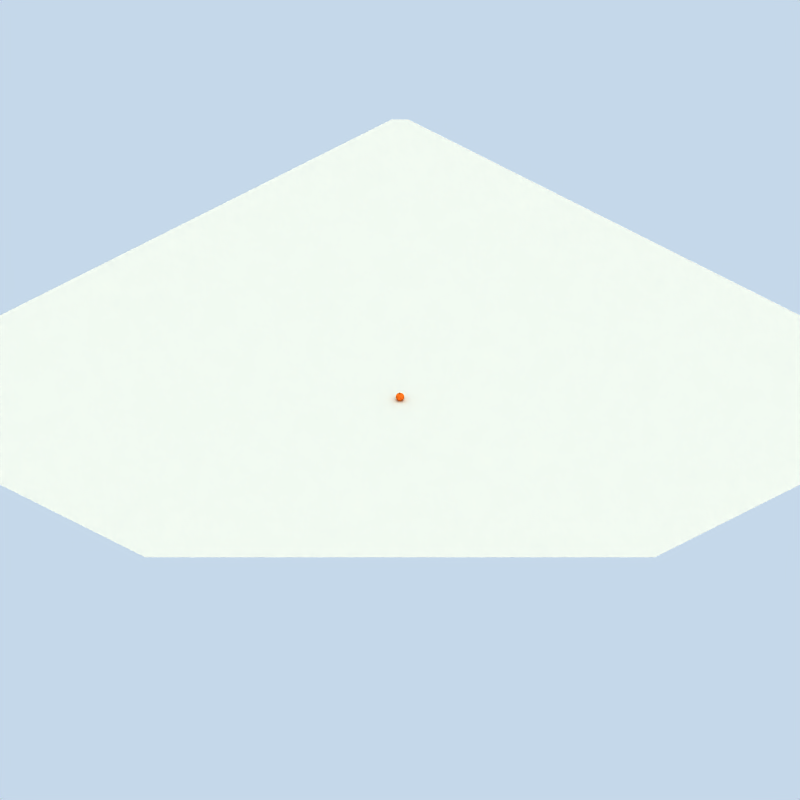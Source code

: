 # Source: pumpkin.blend  (saved by Blender 2.57.0; exported with 4.5.12 LTS)
import bpy
from mathutils import Matrix  # noqa: F401  (used for matrix-valued properties, if any)

bpy.ops.wm.read_factory_settings(use_empty=True)
scene = bpy.context.scene
scene.name = 'Scene'

# ---- collections
col_collection_1 = bpy.data.collections.new('Collection 1'); scene.collection.children.link(col_collection_1)

# ---- materials (node trees are filled in below, after node groups)
mat_pumpkinorange = bpy.data.materials.new('pumpkinOrange')
mat_pumpkinorange.alpha_threshold = 0.0
mat_pumpkinorange.diffuse_color = (0.8902, 0.3906, 0.1121, 1.0)
mat_pumpkinorange.specular_color = (0.96, 0.6651, 0.4504)
mat_pumpkinorange.roughness = 0.5
mat_pumpkinorange.specular_intensity = 0.1987
mat_pumpkinorange.line_color = (0.0, 0.0, 0.0, 1.0)
mat_stalktrunk = bpy.data.materials.new('stalkTrunk')
mat_stalktrunk.alpha_threshold = 0.0
mat_stalktrunk.diffuse_color = (0.298, 0.298, 0.1647, 1.0)
mat_stalktrunk.roughness = 0.5
mat_stalktrunk.specular_intensity = 0.1923
mat_stalktrunk.line_color = (0.0, 0.0, 0.0, 1.0)
mat_material_001 = bpy.data.materials.new('Material.001')
mat_material_001.alpha_threshold = 0.0
mat_material_001.roughness = 0.5
mat_material_001.specular_intensity = 0.0
mat_material_001.line_color = (0.0, 0.0, 0.0, 1.0)

# ---- material node trees

# ---- world
world_world = bpy.data.worlds.new('World'); scene.world = world_world
world_world.color = (0.7742, 0.8472, 0.9176)
world_world.use_sun_shadow = False
world_world.sun_shadow_jitter_overblur = 0.0
world_world.cycles.sampling_method = 'MANUAL'
world_world.cycles.sample_map_resolution = 256
world_world.light_settings.distance = 1.0

# ---- cameras
cam_camera = bpy.data.cameras.new('Camera')
cam_camera.type = 'ORTHO'
cam_camera.passepartout_alpha = 0.2
cam_camera.clip_end = 100.0
cam_camera.lens = 35.0
cam_camera.ortho_scale = 105.4
cam_camera.show_passepartout = False
cam_camera.show_safe_areas = True
cam_camera.dof.focus_distance = 0.0
cam_camera.dof.aperture_fstop = 128.0

# ---- lights
light_arealight_001 = bpy.data.lights.new('AreaLight.001', 'AREA')
light_arealight_001.color = (1.0, 0.9118, 0.8941)
light_arealight_001.transmission_factor = 0.0
light_arealight_001.energy = 31.42
light_arealight_001.shadow_buffer_clip_start = 0.5
light_arealight_001.shadow_soft_size = 2.841
light_arealight_001.shadow_maximum_resolution = 0.006
light_arealight_001.use_absolute_resolution = True
light_arealight_001.size = 2.841
light_arealight_001.size_y = 1.0
light_arealight_001.cycles.use_multiple_importance_sampling = False
light_sun = bpy.data.lights.new('Sun', 'SUN')
light_sun.color = (1.0, 0.9218, 0.651)
light_sun.transmission_factor = 0.0
light_sun.angle = 3.111
light_sun.energy = 1.4
light_sun.shadow_buffer_clip_start = 0.5
light_sun.shadow_soft_size = 65.0
light_sun.shadow_cascade_max_distance = 1000.0
light_sun.cycles.use_multiple_importance_sampling = False
light_arealight = bpy.data.lights.new('AreaLight', 'AREA')
light_arealight.color = (1.0, 0.9118, 0.8941)
light_arealight.transmission_factor = 0.0
light_arealight.energy = 31.42
light_arealight.shadow_buffer_clip_start = 0.5
light_arealight.shadow_soft_size = 2.841
light_arealight.shadow_maximum_resolution = 0.006
light_arealight.use_absolute_resolution = True
light_arealight.size = 2.841
light_arealight.size_y = 1.0
light_arealight.cycles.use_multiple_importance_sampling = False

# ---- meshes
me_sphere_001 = bpy.data.meshes.new('Sphere.001')
me_sphere_001.from_pydata([(-9.869e-08, -2.383e-07, 0.2155), (0.0, 0.0, 1.58), (1.679e-08, -0.1758, 1.687), (4.943e-08, -0.3627, 1.725), (1.459e-07, -0.5439, 1.695), (2.968e-08, -0.7043, 1.602), (1.043e-07, -0.8315, 1.457), (1.49e-08, -0.9239, 1.284), (2.682e-07, -0.9808, 1.097), (4.47e-07, -1.0, 0.9016), (2.682e-07, -0.9808, 0.7065), (8.941e-08, -0.9239, 0.5189), (1.043e-07, -0.8315, 0.346), (2.968e-08, -0.7043, 0.1933), (8.753e-08, -0.5439, 0.06655), (2.118e-08, -0.3627, -0.02112), (2.686e-08, -0.1758, 0.02069), (0.0343, -0.1724, 0.02069), (0.07075, -0.3557, -0.02112), (0.1061, -0.5335, 0.06655), (0.1374, -0.6907, 0.1933), (0.1622, -0.8155, 0.346), (0.1802, -0.9061, 0.5189), (0.1913, -0.9619, 0.7065), (0.1951, -0.9808, 0.9016), (0.1913, -0.9619, 1.097), (0.1802, -0.9061, 1.284), (0.1622, -0.8155, 1.457), (0.1374, -0.6907, 1.602), (0.1061, -0.5335, 1.695), (0.07075, -0.3557, 1.725), (0.0343, -0.1724, 1.687), (0.06728, -0.1624, 1.687), (0.1388, -0.3351, 1.725), (0.2082, -0.5025, 1.695), (0.2695, -0.6507, 1.602), (0.3182, -0.7682, 1.457), (0.3536, -0.8536, 1.284), (0.3753, -0.9061, 1.097), (0.3827, -0.9239, 0.9016), (0.3753, -0.9061, 0.7065), (0.3536, -0.8536, 0.5189), (0.3182, -0.7682, 0.346), (0.2695, -0.6507, 0.1933), (0.2082, -0.5025, 0.06655), (0.1388, -0.3351, -0.02112), (0.06728, -0.1624, 0.02069), (0.09768, -0.1462, 0.02069), (0.2015, -0.3015, -0.02112), (0.3022, -0.4523, 0.06655), (0.3913, -0.5856, 0.1933), (0.4619, -0.6913, 0.346), (0.5133, -0.7682, 0.5189), (0.5449, -0.8155, 0.7065), (0.5556, -0.8315, 0.9016), (0.5449, -0.8155, 1.097), (0.5133, -0.7682, 1.284), (0.4619, -0.6913, 1.457), (0.3913, -0.5856, 1.602), (0.3022, -0.4523, 1.695), (0.2015, -0.3015, 1.725), (0.09768, -0.1462, 1.687), (0.1243, -0.1243, 1.687), (0.2564, -0.2564, 1.725), (0.3846, -0.3846, 1.695), (0.498, -0.498, 1.602), (0.5879, -0.5879, 1.457), (0.6533, -0.6533, 1.284), (0.6935, -0.6935, 1.097), (0.7071, -0.7071, 0.9016), (0.6935, -0.6935, 0.7065), (0.6533, -0.6533, 0.5189), (0.5879, -0.5879, 0.346), (0.498, -0.498, 0.1933), (0.3846, -0.3846, 0.06655), (0.2564, -0.2564, -0.02112), (0.1243, -0.1243, 0.02069), (0.1462, -0.09768, 0.02069), (0.3015, -0.2015, -0.02112), (0.4523, -0.3022, 0.06655), (0.5856, -0.3913, 0.1933), (0.6913, -0.4619, 0.346), (0.7682, -0.5133, 0.5189), (0.8155, -0.5449, 0.7065), (0.8315, -0.5556, 0.9016), (0.8155, -0.5449, 1.097), (0.7682, -0.5133, 1.284), (0.6913, -0.4619, 1.457), (0.5856, -0.3913, 1.602), (0.4523, -0.3022, 1.695), (0.3015, -0.2015, 1.725), (0.1462, -0.09768, 1.687), (0.1624, -0.06728, 1.687), (0.3351, -0.1388, 1.725), (0.5025, -0.2082, 1.695), (0.6507, -0.2695, 1.602), (0.7682, -0.3182, 1.457), (0.8536, -0.3536, 1.284), (0.9061, -0.3753, 1.097), (0.9239, -0.3827, 0.9016), (0.9061, -0.3753, 0.7065), (0.8536, -0.3536, 0.5189), (0.7682, -0.3182, 0.346), (0.6507, -0.2695, 0.1933), (0.5025, -0.2082, 0.06655), (0.3351, -0.1388, -0.02112), (0.1624, -0.06728, 0.02069), (0.1724, -0.0343, 0.02069), (0.3557, -0.07075, -0.02112), (0.5335, -0.1061, 0.06655), (0.6907, -0.1374, 0.1933), (0.8155, -0.1622, 0.346), (0.9061, -0.1802, 0.5189), (0.9619, -0.1913, 0.7065), (0.9808, -0.1951, 0.9016), (0.9619, -0.1913, 1.097), (0.9061, -0.1802, 1.284), (0.8155, -0.1622, 1.457), (0.6907, -0.1374, 1.602), (0.5335, -0.1061, 1.695), (0.3557, -0.07075, 1.725), (0.1724, -0.0343, 1.687), (0.1758, 1.343e-08, 1.687), (0.3627, 6.355e-08, 1.725), (0.5439, 2.115e-07, 1.695), (0.7043, 8.905e-08, 1.602), (0.8315, 1.341e-07, 1.457), (0.9239, 5.96e-08, 1.284), (0.9808, 2.831e-07, 1.097), (1.0, 4.768e-07, 0.9016), (0.9808, 2.831e-07, 0.7065), (0.9239, 1.788e-07, 0.5189), (0.8315, 1.341e-07, 0.346), (0.7043, 8.905e-08, 0.1933), (0.5439, 1.459e-07, 0.06655), (0.3627, 4.943e-08, -0.02112), (0.1758, 3.693e-08, 0.02069), (0.04771, -0.1573, 1.68), (0.09828, -0.324, 1.716), (0.1475, -0.4862, 1.687), (0.1913, -0.6307, 1.597), (0.2265, -0.7466, 1.457), (0.2516, -0.8295, 1.284), (0.2671, -0.8806, 1.097), (0.2724, -0.8979, 0.9016), (0.2671, -0.8806, 0.7065), (0.2516, -0.8295, 0.5189), (0.2265, -0.7466, 0.346), (0.1913, -0.6307, 0.1925), (0.1475, -0.4862, 0.06581), (0.09828, -0.324, -0.01611), (0.04771, -0.1573, 0.03065), (0.1043, -0.1271, 1.68), (0.2148, -0.2617, 1.716), (0.3223, -0.3928, 1.687), (0.4181, -0.5095, 1.597), (0.4949, -0.6031, 1.457), (0.5499, -0.6701, 1.284), (0.5838, -0.7114, 1.097), (0.5953, -0.7253, 0.9016), (0.5838, -0.7114, 0.7065), (0.5499, -0.6701, 0.5189), (0.4949, -0.6031, 0.346), (0.4181, -0.5095, 0.1925), (0.3223, -0.3928, 0.06581), (0.2148, -0.2617, -0.01611), (0.1043, -0.1271, 0.03065), (0.145, -0.07748, 1.68), (0.2986, -0.1596, 1.716), (0.4481, -0.2395, 1.687), (0.5813, -0.3107, 1.597), (0.688, -0.3678, 1.457), (0.7645, -0.4086, 1.284), (0.8116, -0.4338, 1.097), (0.8275, -0.4423, 0.9016), (0.8116, -0.4338, 0.7065), (0.7645, -0.4086, 0.5189), (0.688, -0.3678, 0.346), (0.5813, -0.3107, 0.1925), (0.4481, -0.2395, 0.06581), (0.2986, -0.1596, -0.01611), (0.145, -0.07748, 0.03065), (0.1636, -0.01611, 1.68), (0.337, -0.03319, 1.716), (0.5056, -0.0498, 1.687), (0.6559, -0.06461, 1.597), (0.7764, -0.07647, 1.457), (0.8627, -0.08497, 1.284), (0.9158, -0.0902, 1.097), (0.9338, -0.09197, 0.9016), (0.9158, -0.0902, 0.7065), (0.8627, -0.08497, 0.5189), (0.7764, -0.07647, 0.346), (0.6559, -0.06461, 0.1925), (0.5056, -0.0498, 0.06581), (0.3369, -0.03319, -0.01611), (0.1636, -0.01611, 0.03065)], [], [(0, 17, 16), (16, 17, 18, 15), (15, 18, 19, 14), (14, 19, 20, 13), (13, 20, 21, 12), (12, 21, 22, 11), (11, 22, 23, 10), (10, 23, 24, 9), (9, 24, 25, 8), (8, 25, 26, 7), (7, 26, 27, 6), (6, 27, 28, 5), (5, 28, 29, 4), (4, 29, 30, 3), (3, 30, 31, 2), (2, 31, 1), (0, 47, 46), (46, 47, 48, 45), (45, 48, 49, 44), (44, 49, 50, 43), (43, 50, 51, 42), (42, 51, 52, 41), (41, 52, 53, 40), (40, 53, 54, 39), (39, 54, 55, 38), (38, 55, 56, 37), (37, 56, 57, 36), (36, 57, 58, 35), (35, 58, 59, 34), (34, 59, 60, 33), (33, 60, 61, 32), (32, 61, 1), (0, 77, 76), (76, 77, 78, 75), (75, 78, 79, 74), (74, 79, 80, 73), (73, 80, 81, 72), (72, 81, 82, 71), (71, 82, 83, 70), (70, 83, 84, 69), (69, 84, 85, 68), (68, 85, 86, 67), (67, 86, 87, 66), (66, 87, 88, 65), (65, 88, 89, 64), (64, 89, 90, 63), (63, 90, 91, 62), (62, 91, 1), (0, 107, 106), (106, 107, 108, 105), (105, 108, 109, 104), (104, 109, 110, 103), (103, 110, 111, 102), (102, 111, 112, 101), (101, 112, 113, 100), (100, 113, 114, 99), (99, 114, 115, 98), (98, 115, 116, 97), (97, 116, 117, 96), (96, 117, 118, 95), (95, 118, 119, 94), (94, 119, 120, 93), (93, 120, 121, 92), (92, 121, 1), (31, 137, 1), (137, 32, 1), (30, 138, 137, 31), (138, 33, 32, 137), (29, 139, 138, 30), (139, 34, 33, 138), (28, 140, 139, 29), (140, 35, 34, 139), (27, 141, 140, 28), (141, 36, 35, 140), (26, 142, 141, 27), (142, 37, 36, 141), (25, 143, 142, 26), (143, 38, 37, 142), (24, 144, 143, 25), (144, 39, 38, 143), (23, 145, 144, 24), (145, 40, 39, 144), (22, 146, 145, 23), (146, 41, 40, 145), (21, 147, 146, 22), (147, 42, 41, 146), (20, 148, 147, 21), (148, 43, 42, 147), (19, 149, 148, 20), (149, 44, 43, 148), (18, 150, 149, 19), (150, 45, 44, 149), (17, 151, 150, 18), (151, 46, 45, 150), (151, 0, 46), (17, 0, 151), (61, 152, 1), (152, 62, 1), (60, 153, 152, 61), (153, 63, 62, 152), (59, 154, 153, 60), (154, 64, 63, 153), (58, 155, 154, 59), (155, 65, 64, 154), (57, 156, 155, 58), (156, 66, 65, 155), (56, 157, 156, 57), (157, 67, 66, 156), (55, 158, 157, 56), (158, 68, 67, 157), (54, 159, 158, 55), (159, 69, 68, 158), (53, 160, 159, 54), (160, 70, 69, 159), (52, 161, 160, 53), (161, 71, 70, 160), (51, 162, 161, 52), (162, 72, 71, 161), (50, 163, 162, 51), (163, 73, 72, 162), (49, 164, 163, 50), (164, 74, 73, 163), (48, 165, 164, 49), (165, 75, 74, 164), (47, 166, 165, 48), (166, 76, 75, 165), (166, 0, 76), (47, 0, 166), (91, 167, 1), (167, 92, 1), (90, 168, 167, 91), (168, 93, 92, 167), (89, 169, 168, 90), (169, 94, 93, 168), (88, 170, 169, 89), (170, 95, 94, 169), (87, 171, 170, 88), (171, 96, 95, 170), (86, 172, 171, 87), (172, 97, 96, 171), (85, 173, 172, 86), (173, 98, 97, 172), (84, 174, 173, 85), (174, 99, 98, 173), (83, 175, 174, 84), (175, 100, 99, 174), (82, 176, 175, 83), (176, 101, 100, 175), (81, 177, 176, 82), (177, 102, 101, 176), (80, 178, 177, 81), (178, 103, 102, 177), (79, 179, 178, 80), (179, 104, 103, 178), (78, 180, 179, 79), (180, 105, 104, 179), (77, 181, 180, 78), (181, 106, 105, 180), (181, 0, 106), (77, 0, 181), (121, 182, 1), (182, 122, 1), (120, 183, 182, 121), (183, 123, 122, 182), (119, 184, 183, 120), (184, 124, 123, 183), (118, 185, 184, 119), (185, 125, 124, 184), (117, 186, 185, 118), (186, 126, 125, 185), (116, 187, 186, 117), (187, 127, 126, 186), (115, 188, 187, 116), (188, 128, 127, 187), (114, 189, 188, 115), (189, 129, 128, 188), (113, 190, 189, 114), (190, 130, 129, 189), (112, 191, 190, 113), (191, 131, 130, 190), (111, 192, 191, 112), (192, 132, 131, 191), (110, 193, 192, 111), (193, 133, 132, 192), (109, 194, 193, 110), (194, 134, 133, 193), (108, 195, 194, 109), (195, 135, 134, 194), (107, 196, 195, 108), (196, 136, 135, 195), (196, 0, 136), (107, 0, 196)])
me_sphere_001.materials.append(mat_pumpkinorange)
me_sphere_001.use_remesh_preserve_volume = False
me_sphere_001.use_remesh_preserve_attributes = False
me_sphere_001.use_mirror_vertex_groups = False
me_sphere_001.update()
me_circle = bpy.data.meshes.new('Circle')
me_circle.from_pydata([(0.0, 0.08374, 0.0627), (0.03922, 0.09469, 0.0627), (0.05921, 0.05921, 0.0627), (0.09469, 0.03922, 0.0627), (0.08374, -3.66e-09, 0.0627), (0.09469, -0.03922, 0.0627), (0.05921, -0.05921, 0.0627), (0.03922, -0.09469, 0.0627), (1.264e-08, -0.08374, 0.0627), (-0.03922, -0.09469, 0.0627), (-0.05921, -0.05921, 0.0627), (-0.09469, -0.03922, 0.0627), (-0.08374, 9.986e-10, 0.0627), (-0.09469, 0.03922, 0.0627), (-0.05921, 0.05921, 0.0627), (-0.03922, 0.09469, 0.0627), (-0.02781, 0.06714, 0.08426), (-0.04199, 0.04199, 0.08426), (-0.06714, 0.02781, 0.08426), (-0.05938, 7.081e-10, 0.08426), (-0.06714, -0.02781, 0.08426), (-0.04199, -0.04199, 0.08426), (-0.02781, -0.06714, 0.08426), (8.966e-09, -0.05938, 0.08426), (0.02781, -0.06714, 0.08426), (0.04199, -0.04199, 0.08426), (0.06714, -0.02781, 0.08426), (0.05938, -2.595e-09, 0.08426), (0.06714, 0.02781, 0.08426), (0.04199, 0.04199, 0.08426), (0.02781, 0.06714, 0.08426), (0.0, 0.05938, 0.08426), (0.0, 0.03941, 0.1885), (0.01846, 0.04456, 0.1885), (0.02786, 0.02786, 0.1885), (0.04456, 0.01846, 0.1885), (0.03941, -1.722e-09, 0.1885), (0.04456, -0.01846, 0.1885), (0.02786, -0.02786, 0.1885), (0.01846, -0.04456, 0.1885), (5.95e-09, -0.03941, 0.1885), (-0.01846, -0.04456, 0.1885), (-0.02786, -0.02786, 0.1885), (-0.04456, -0.01846, 0.1885), (-0.03941, 4.699e-10, 0.1885), (-0.04456, 0.01846, 0.1885), (-0.02786, 0.02786, 0.1885), (-0.01846, 0.04456, 0.1885), (-0.01589, 0.03836, 0.2937), (-0.02398, 0.02398, 0.2937), (-0.03836, 0.01589, 0.2937), (-0.03392, 4.045e-10, 0.2937), (-0.03836, -0.01589, 0.2937), (-0.02398, -0.02398, 0.2937), (-0.01589, -0.03836, 0.2937), (5.122e-09, -0.03392, 0.2937), (0.01589, -0.03836, 0.2937), (0.02398, -0.02398, 0.2937), (0.03836, -0.01589, 0.2937), (0.03392, -1.483e-09, 0.2937), (0.03836, 0.01589, 0.2937), (0.02398, 0.02398, 0.2937), (0.01589, 0.03836, 0.2937), (0.0, 0.03392, 0.2937), (0.0, 0.03392, 0.3773), (0.01589, 0.03836, 0.3773), (0.02398, 0.02398, 0.3773), (0.03836, 0.01589, 0.3773), (0.03392, -1.483e-09, 0.3773), (0.03836, -0.01589, 0.3773), (0.02398, -0.02398, 0.3773), (0.01589, -0.03836, 0.3773), (5.122e-09, -0.03392, 0.3773), (-0.01589, -0.03836, 0.3773), (-0.02398, -0.02398, 0.3773), (-0.03836, -0.01589, 0.3773), (-0.03392, 4.045e-10, 0.3773), (-0.03836, 0.01589, 0.3773), (-0.02398, 0.02398, 0.3773), (-0.01589, 0.03836, 0.3773), (-0.02427, 0.0586, 0.4116), (-0.03664, 0.03664, 0.4116), (-0.0586, 0.02427, 0.4116), (-0.05182, 6.179e-10, 0.4116), (-0.0586, -0.02427, 0.4116), (-0.03664, -0.03664, 0.4116), (-0.02427, -0.0586, 0.4116), (7.825e-09, -0.05182, 0.4116), (0.02427, -0.0586, 0.4116), (0.03664, -0.03664, 0.4116), (0.0586, -0.02427, 0.4116), (0.05182, -2.265e-09, 0.4116), (0.0586, 0.02427, 0.4116), (0.03664, 0.03664, 0.4116), (0.02427, 0.0586, 0.4116), (0.0, 0.05182, 0.4116), (0.0, 0.05182, 0.4266), (0.02427, 0.0586, 0.4266), (0.03664, 0.03664, 0.4266), (0.0586, 0.02427, 0.4266), (0.05182, -2.265e-09, 0.4266), (0.0586, -0.02427, 0.4266), (0.03664, -0.03664, 0.4266), (0.02427, -0.0586, 0.4266), (7.825e-09, -0.05182, 0.4266), (-0.02427, -0.0586, 0.4266), (-0.03664, -0.03664, 0.4266), (-0.0586, -0.02427, 0.4266), (-0.05182, 6.179e-10, 0.4266), (-0.0586, 0.02427, 0.4266), (-0.03664, 0.03664, 0.4266), (-0.02427, 0.0586, 0.4266), (-0.006551, 0.01582, 0.3917), (-0.00989, 0.00989, 0.3917), (-0.01582, 0.006551, 0.3917), (-0.01399, 1.668e-10, 0.3917), (-0.01582, -0.006551, 0.3917), (-0.00989, -0.00989, 0.3917), (-0.006551, -0.01582, 0.3917), (2.112e-09, -0.01399, 0.3917), (0.006551, -0.01582, 0.3917), (0.00989, -0.00989, 0.3917), (0.01582, -0.006551, 0.3917), (0.01399, -6.114e-10, 0.3917), (0.01582, 0.006551, 0.3917), (0.00989, 0.00989, 0.3917), (0.006551, 0.01582, 0.3917), (0.0, 0.01399, 0.3917), (1.902e-09, -4.756e-10, 0.3647)], [], [(15, 0, 31, 16), (15, 14, 17, 16), (14, 13, 18, 17), (13, 12, 19, 18), (12, 11, 20, 19), (11, 10, 21, 20), (10, 9, 22, 21), (9, 8, 23, 22), (8, 7, 24, 23), (7, 6, 25, 24), (6, 5, 26, 25), (5, 4, 27, 26), (4, 3, 28, 27), (3, 2, 29, 28), (2, 1, 30, 29), (1, 0, 31, 30), (30, 31, 32, 33), (29, 30, 33, 34), (28, 29, 34, 35), (27, 28, 35, 36), (26, 27, 36, 37), (25, 26, 37, 38), (24, 25, 38, 39), (23, 24, 39, 40), (22, 23, 40, 41), (21, 22, 41, 42), (20, 21, 42, 43), (19, 20, 43, 44), (18, 19, 44, 45), (17, 18, 45, 46), (16, 17, 46, 47), (16, 31, 32, 47), (47, 32, 63, 48), (47, 46, 49, 48), (46, 45, 50, 49), (45, 44, 51, 50), (44, 43, 52, 51), (43, 42, 53, 52), (42, 41, 54, 53), (41, 40, 55, 54), (40, 39, 56, 55), (39, 38, 57, 56), (38, 37, 58, 57), (37, 36, 59, 58), (36, 35, 60, 59), (35, 34, 61, 60), (34, 33, 62, 61), (33, 32, 63, 62), (62, 63, 64, 65), (61, 62, 65, 66), (60, 61, 66, 67), (59, 60, 67, 68), (58, 59, 68, 69), (57, 58, 69, 70), (56, 57, 70, 71), (55, 56, 71, 72), (54, 55, 72, 73), (53, 54, 73, 74), (52, 53, 74, 75), (51, 52, 75, 76), (50, 51, 76, 77), (49, 50, 77, 78), (48, 49, 78, 79), (48, 63, 64, 79), (79, 64, 95, 80), (79, 78, 81, 80), (78, 77, 82, 81), (77, 76, 83, 82), (76, 75, 84, 83), (75, 74, 85, 84), (74, 73, 86, 85), (73, 72, 87, 86), (72, 71, 88, 87), (71, 70, 89, 88), (70, 69, 90, 89), (69, 68, 91, 90), (68, 67, 92, 91), (67, 66, 93, 92), (66, 65, 94, 93), (65, 64, 95, 94), (94, 95, 96, 97), (93, 94, 97, 98), (92, 93, 98, 99), (91, 92, 99, 100), (90, 91, 100, 101), (89, 90, 101, 102), (88, 89, 102, 103), (87, 88, 103, 104), (86, 87, 104, 105), (85, 86, 105, 106), (84, 85, 106, 107), (83, 84, 107, 108), (82, 83, 108, 109), (81, 82, 109, 110), (80, 81, 110, 111), (80, 95, 96, 111), (111, 96, 127, 112), (111, 110, 113, 112), (110, 109, 114, 113), (109, 108, 115, 114), (108, 107, 116, 115), (107, 106, 117, 116), (106, 105, 118, 117), (105, 104, 119, 118), (104, 103, 120, 119), (103, 102, 121, 120), (102, 101, 122, 121), (101, 100, 123, 122), (100, 99, 124, 123), (99, 98, 125, 124), (98, 97, 126, 125), (97, 96, 127, 126), (126, 127, 128), (125, 126, 128), (124, 125, 128), (123, 124, 128), (122, 123, 128), (121, 122, 128), (120, 121, 128), (119, 120, 128), (118, 119, 128), (117, 118, 128), (116, 117, 128), (115, 116, 128), (114, 115, 128), (113, 114, 128), (112, 113, 128), (112, 127, 128)])
me_circle.materials.append(mat_stalktrunk)
me_circle.use_remesh_preserve_volume = False
me_circle.use_remesh_preserve_attributes = False
me_circle.use_mirror_vertex_groups = False
me_circle.update()
me_plane = bpy.data.meshes.new('Plane')
me_plane.from_pydata([(1.0, 1.0, 0.0), (1.0, -1.0, 0.0), (-1.0, -1.0, 0.0), (-1.0, 1.0, 0.0)], [], [(0, 3, 2, 1)])
me_plane.materials.append(mat_material_001)
me_plane.use_remesh_preserve_volume = False
me_plane.use_remesh_preserve_attributes = False
me_plane.use_mirror_vertex_groups = False
me_plane.update()

# ---- objects
ob_colourblendempty = bpy.data.objects.new('colourBlendEmpty', None)
ob_sphere = bpy.data.objects.new('Sphere', me_sphere_001)
ob_pumpkinarrayempty = bpy.data.objects.new('pumpkinArrayEmpty', None)
ob_stalk = bpy.data.objects.new('stalk', me_circle)
ob_stalkbendempty = bpy.data.objects.new('stalkBendEmpty', None)
ob_shadowplane = bpy.data.objects.new('shadowPlane', me_plane)
ob_globalwrapper = bpy.data.objects.new('globalWrapper', None)
ob_filllight = bpy.data.objects.new('fillLight', light_arealight_001)
ob_sun = bpy.data.objects.new('Sun', light_sun)
ob_arealight = bpy.data.objects.new('AreaLight', light_arealight)
ob_isocamera = bpy.data.objects.new('isoCamera', cam_camera)

# ---- transforms, parenting, visibility, modifiers, constraints
ob_colourblendempty.location = (0.0, 0.0, 0.834)
ob_colourblendempty.rotation_euler = (0.0, 1.571, 0.0)
ob_colourblendempty.empty_image_offset = (0.0, 0.0)
ob_colourblendempty.lineart.crease_threshold = 0.0
ob_sphere.location = (0.0, 0.0, 0.0)
ob_sphere.rotation_euler = (0.0, 0.0, 0.9003)
ob_sphere.scale = (0.5273, 0.5273, 0.5273)
ob_sphere.lineart.crease_threshold = 0.0
_m = ob_sphere.modifiers.new('Array', 'ARRAY')
_m.count = 4
_m.constant_offset_displace = (0.0, 0.0, 0.0)
_m.use_relative_offset = False
_m.use_merge_vertices = True
_m.use_merge_vertices_cap = True
_m.use_object_offset = True
_m.offset_object = ob_pumpkinarrayempty
_m = ob_sphere.modifiers.new('Subsurf', 'SUBSURF')
_m.uv_smooth = 'PRESERVE_CORNERS'
_m.quality = 2
_m.show_only_control_edges = False
_m = ob_sphere.modifiers.new('Displace', 'DISPLACE')
_m.strength = 0.104
_m = ob_sphere.modifiers.new('SimpleDeform', 'SIMPLE_DEFORM')
_m.deform_axis = 'Z'
_m.factor = 0.2358
_m.angle = 0.2358
ob_pumpkinarrayempty.parent = ob_sphere
ob_pumpkinarrayempty.location = (0.0, 0.0, 0.0)
ob_pumpkinarrayempty.rotation_euler = (0.0, 0.0, 1.571)
ob_pumpkinarrayempty.empty_image_offset = (0.0, 0.0)
ob_pumpkinarrayempty.lineart.crease_threshold = 0.0
ob_stalk.parent = ob_sphere
ob_stalk.location = (0.0, 0.0, 1.578)
ob_stalk.scale = (1.247, 1.247, 1.247)
ob_stalk.lineart.crease_threshold = 0.0
_m = ob_stalk.modifiers.new('Subsurf', 'SUBSURF')
_m.uv_smooth = 'PRESERVE_CORNERS'
_m.quality = 2
_m.show_only_control_edges = False
_m = ob_stalk.modifiers.new('SimpleDeform', 'SIMPLE_DEFORM')
_m.deform_method = 'BEND'
_m.deform_axis = 'Z'
_m.origin = ob_stalkbendempty
_m.factor = 4.0
_m.angle = 4.0
ob_stalkbendempty.parent = ob_stalk
ob_stalkbendempty.matrix_parent_inverse = Matrix(((1.0, 0.0, 0.0, -0.0), (0.0, 1.0, 0.0, -0.0), (0.0, 0.0, 1.0, -1.578), (0.0, 0.0, 0.0, 1.0)))
ob_stalkbendempty.location = (0.0, 0.0, 1.606)
ob_stalkbendempty.rotation_euler = (-0.04163, -0.5697, -0.0439)
ob_stalkbendempty.empty_image_offset = (0.0, 0.0)
ob_stalkbendempty.lineart.crease_threshold = 0.0
ob_shadowplane.location = (0.0, 0.0, 0.0)
ob_shadowplane.scale = (53.05, 53.05, 53.05)
ob_shadowplane.lock_rotations_4d = False
ob_shadowplane.empty_display_type = 'ARROWS'
ob_shadowplane.hide_viewport = True
ob_shadowplane.lineart.crease_threshold = 0.0
ob_globalwrapper.location = (0.0, 0.0, 0.0)
ob_globalwrapper.scale = (4.193, 4.193, 4.193)
ob_globalwrapper.lock_rotations_4d = False
ob_globalwrapper.empty_display_type = 'ARROWS'
ob_globalwrapper.empty_image_offset = (0.0, 0.0)
ob_globalwrapper.hide_viewport = True
ob_globalwrapper.hide_select = True
ob_globalwrapper.lineart.crease_threshold = 0.0
ob_filllight.location = (6.506, -37.49, -1.421)
ob_filllight.rotation_euler = (-0.5411, 0.03316, 0.0)
ob_filllight.empty_display_type = 'ARROWS'
ob_filllight.hide_viewport = True
ob_filllight.lineart.crease_threshold = 0.0
_c = ob_filllight.constraints.new('TRACK_TO'); _c.name = 'TrackTo'
_c.target = ob_globalwrapper
ob_sun.location = (27.0, 23.08, 60.04)
ob_sun.rotation_euler = (-0.5412, 0.03316, 0.0)
ob_sun.empty_display_type = 'ARROWS'
ob_sun.lineart.crease_threshold = 0.0
_c = ob_sun.constraints.new('TRACK_TO'); _c.name = 'TrackTo'
_c.target = ob_globalwrapper
ob_arealight.location = (30.89, 9.973, 52.61)
ob_arealight.rotation_euler = (-0.5411, 0.03316, 0.0)
ob_arealight.empty_display_type = 'ARROWS'
ob_arealight.lineart.crease_threshold = 0.0
_c = ob_arealight.constraints.new('TRACK_TO'); _c.name = 'TrackTo'
_c.target = ob_globalwrapper
ob_isocamera.location = (22.04, -22.04, 18.0)
ob_isocamera.rotation_euler = (2.147, 0.0, 0.9547)
ob_isocamera.lock_rotations_4d = False
ob_isocamera.empty_display_type = 'ARROWS'
ob_isocamera.color = (0.0, 0.0, 0.0, 0.0)
ob_isocamera.display_type = 'WIRE'
ob_isocamera.lineart.crease_threshold = 0.0
_c = ob_isocamera.constraints.new('TRACK_TO'); _c.name = 'Const'
_c.target = ob_globalwrapper

# ---- collection membership
col_collection_1.objects.link(ob_colourblendempty)
col_collection_1.objects.link(ob_sphere)
col_collection_1.objects.link(ob_pumpkinarrayempty)
col_collection_1.objects.link(ob_stalk)
col_collection_1.objects.link(ob_stalkbendempty)
col_collection_1.objects.link(ob_shadowplane)
col_collection_1.objects.link(ob_globalwrapper)
col_collection_1.objects.link(ob_filllight)
col_collection_1.objects.link(ob_sun)
col_collection_1.objects.link(ob_arealight)
col_collection_1.objects.link(ob_isocamera)

# ---- scene / render settings (as saved in the file)
scene.camera = ob_isocamera
scene.frame_start = 1; scene.frame_end = 250; scene.frame_set(1)
scene.render.engine = 'BLENDER_EEVEE_NEXT'
scene.render.image_settings.quality = 100
scene.render.image_settings.compression = 100
scene.render.image_settings.exr_codec = 'RLE'
scene.render.resolution_x = 1800
scene.render.resolution_y = 1800
scene.render.pixel_aspect_x = 100.0
scene.render.pixel_aspect_y = 100.0
scene.render.fps = 25
scene.render.dither_intensity = 0.0
scene.render.film_transparent = True
scene.render.use_compositing = False
scene.render.use_sequencer = False
scene.render.bake_margin = 2
scene.render.bake_bias = 0.0
scene.render.use_stamp_time = False
scene.render.use_stamp_date = False
scene.render.use_stamp_frame = False
scene.render.use_stamp_camera = False
scene.render.use_stamp_scene = False
scene.render.use_stamp_filename = False
scene.render.use_stamp_render_time = False
scene.render.stamp_font_size = 0
scene.cycles.use_denoising = False
scene.cycles.samples = 10
scene.cycles.sampling_pattern = 'TABULATED_SOBOL'
scene.cycles.light_sampling_threshold = 0.0
scene.cycles.use_adaptive_sampling = False
scene.cycles.use_light_tree = False
scene.cycles.blur_glossy = 0.0
scene.cycles.volume_bounces = 1
scene.cycles.pixel_filter_type = 'GAUSSIAN'
scene.cycles.sample_clamp_indirect = 0.0
scene.view_settings.view_transform = 'Raw'
bpy.context.view_layer.update()

